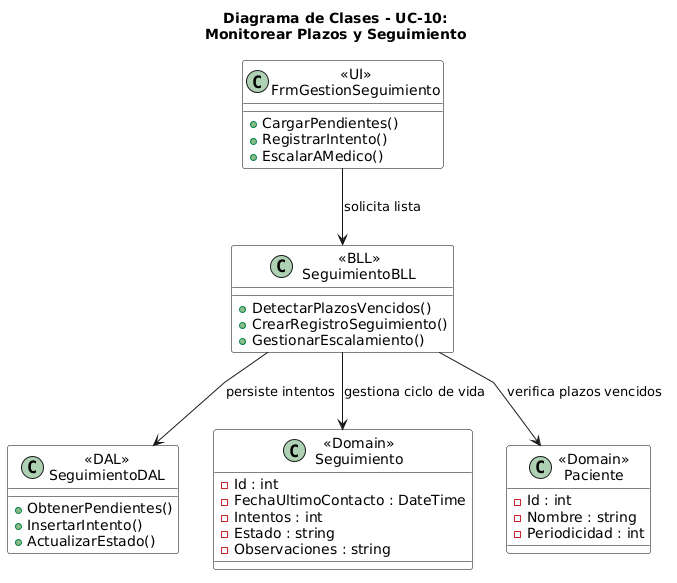

The diagram above was rendered by PlantUML. Its source (embedded in the PNG):
@startuml
title Diagrama de Clases - UC-10:\nMonitorear Plazos y Seguimiento
skinparam linetype polyline
skinparam class {
  BackgroundColor White
  BorderColor Black
  
}
top to bottom direction

class "«UI»\nFrmGestionSeguimiento" as UI {
  + CargarPendientes()
  + RegistrarIntento()
  + EscalarAMedico()
}

class "«BLL»\nSeguimientoBLL" as BLL {
  + DetectarPlazosVencidos()
  + CrearRegistroSeguimiento()
  + GestionarEscalamiento()
}

class "«DAL»\nSeguimientoDAL" as DAL {
  + ObtenerPendientes()
  + InsertarIntento()
  + ActualizarEstado()
}

class "«Domain»\nSeguimiento" as S {
  - Id : int
  - FechaUltimoContacto : DateTime
  - Intentos : int
  - Estado : string
  - Observaciones : string
}

class "«Domain»\nPaciente" as P {
  - Id : int
  - Nombre : string
  - Periodicidad : int
}

' Relaciones
UI --> BLL : solicita lista
BLL --> DAL : persiste intentos
BLL --> S : gestiona ciclo de vida
BLL --> P : verifica plazos vencidos
@enduml